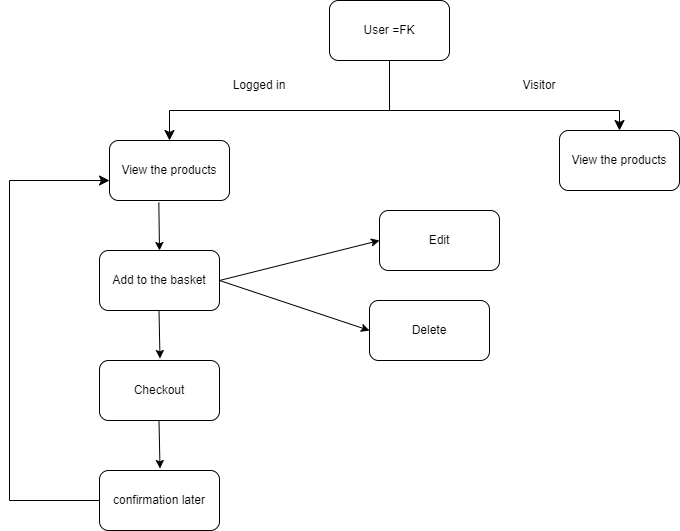

The diagram above was exported from draw.io. Its source (the exported page's mxGraphModel, read from the mxfile embedded in the PNG):
<mxGraphModel dx="794" dy="454" grid="1" gridSize="10" guides="1" tooltips="1" connect="1" arrows="1" fold="1" page="1" pageScale="1" pageWidth="850" pageHeight="1100" math="0" shadow="0">
  <root>
    <mxCell id="0" />
    <mxCell id="1" parent="0" />
    <mxCell id="EHHJ2qKN2Y3329-_5OwX-1" value="User =FK" style="rounded=1;whiteSpace=wrap;html=1;" vertex="1" parent="1">
      <mxGeometry x="330" y="30" width="120" height="60" as="geometry" />
    </mxCell>
    <mxCell id="EHHJ2qKN2Y3329-_5OwX-4" value="" style="edgeStyle=segmentEdgeStyle;endArrow=classic;html=1;curved=0;rounded=0;endSize=8;startSize=8;" edge="1" parent="1">
      <mxGeometry width="50" height="50" relative="1" as="geometry">
        <mxPoint x="390" y="140" as="sourcePoint" />
        <mxPoint x="170" y="170" as="targetPoint" />
      </mxGeometry>
    </mxCell>
    <mxCell id="EHHJ2qKN2Y3329-_5OwX-7" value="" style="endArrow=none;html=1;rounded=0;" edge="1" parent="1">
      <mxGeometry width="50" height="50" relative="1" as="geometry">
        <mxPoint x="390" y="140" as="sourcePoint" />
        <mxPoint x="390" y="90" as="targetPoint" />
      </mxGeometry>
    </mxCell>
    <mxCell id="EHHJ2qKN2Y3329-_5OwX-8" value="" style="edgeStyle=segmentEdgeStyle;endArrow=classic;html=1;curved=0;rounded=0;endSize=8;startSize=8;" edge="1" parent="1">
      <mxGeometry width="50" height="50" relative="1" as="geometry">
        <mxPoint x="390" y="140" as="sourcePoint" />
        <mxPoint x="620" y="160" as="targetPoint" />
      </mxGeometry>
    </mxCell>
    <mxCell id="EHHJ2qKN2Y3329-_5OwX-9" value="Logged in" style="text;html=1;align=center;verticalAlign=middle;whiteSpace=wrap;rounded=0;" vertex="1" parent="1">
      <mxGeometry x="230" y="100" width="60" height="30" as="geometry" />
    </mxCell>
    <mxCell id="EHHJ2qKN2Y3329-_5OwX-10" value="Visitor" style="text;html=1;align=center;verticalAlign=middle;whiteSpace=wrap;rounded=0;" vertex="1" parent="1">
      <mxGeometry x="510" y="100" width="60" height="30" as="geometry" />
    </mxCell>
    <mxCell id="EHHJ2qKN2Y3329-_5OwX-11" value="View the products" style="rounded=1;whiteSpace=wrap;html=1;" vertex="1" parent="1">
      <mxGeometry x="560" y="160" width="120" height="60" as="geometry" />
    </mxCell>
    <mxCell id="EHHJ2qKN2Y3329-_5OwX-12" value="View the products" style="rounded=1;whiteSpace=wrap;html=1;" vertex="1" parent="1">
      <mxGeometry x="110" y="170" width="120" height="60" as="geometry" />
    </mxCell>
    <mxCell id="EHHJ2qKN2Y3329-_5OwX-13" value="" style="endArrow=classic;html=1;rounded=0;exitX=0.411;exitY=1.033;exitDx=0;exitDy=0;exitPerimeter=0;" edge="1" parent="1" source="EHHJ2qKN2Y3329-_5OwX-12">
      <mxGeometry width="50" height="50" relative="1" as="geometry">
        <mxPoint x="110" y="310" as="sourcePoint" />
        <mxPoint x="160" y="280" as="targetPoint" />
      </mxGeometry>
    </mxCell>
    <mxCell id="EHHJ2qKN2Y3329-_5OwX-14" value="Add to the basket" style="rounded=1;whiteSpace=wrap;html=1;" vertex="1" parent="1">
      <mxGeometry x="100" y="280" width="120" height="60" as="geometry" />
    </mxCell>
    <mxCell id="EHHJ2qKN2Y3329-_5OwX-16" value="" style="endArrow=classic;html=1;rounded=0;exitX=0.411;exitY=1.033;exitDx=0;exitDy=0;exitPerimeter=0;" edge="1" parent="1">
      <mxGeometry width="50" height="50" relative="1" as="geometry">
        <mxPoint x="159.5" y="340" as="sourcePoint" />
        <mxPoint x="160.5" y="388" as="targetPoint" />
      </mxGeometry>
    </mxCell>
    <mxCell id="EHHJ2qKN2Y3329-_5OwX-17" value="Checkout" style="rounded=1;whiteSpace=wrap;html=1;" vertex="1" parent="1">
      <mxGeometry x="100" y="390" width="120" height="60" as="geometry" />
    </mxCell>
    <mxCell id="EHHJ2qKN2Y3329-_5OwX-18" value="" style="endArrow=classic;html=1;rounded=0;exitX=0.411;exitY=1.033;exitDx=0;exitDy=0;exitPerimeter=0;" edge="1" parent="1">
      <mxGeometry width="50" height="50" relative="1" as="geometry">
        <mxPoint x="159.5" y="450" as="sourcePoint" />
        <mxPoint x="160.5" y="498" as="targetPoint" />
      </mxGeometry>
    </mxCell>
    <mxCell id="EHHJ2qKN2Y3329-_5OwX-19" value="confirmation later" style="rounded=1;whiteSpace=wrap;html=1;" vertex="1" parent="1">
      <mxGeometry x="100" y="500" width="120" height="60" as="geometry" />
    </mxCell>
    <mxCell id="EHHJ2qKN2Y3329-_5OwX-20" value="" style="edgeStyle=segmentEdgeStyle;endArrow=classic;html=1;curved=0;rounded=0;endSize=8;startSize=8;" edge="1" parent="1">
      <mxGeometry width="50" height="50" relative="1" as="geometry">
        <mxPoint x="100" y="530" as="sourcePoint" />
        <mxPoint x="110" y="210" as="targetPoint" />
        <Array as="points">
          <mxPoint x="10" y="530" />
          <mxPoint x="10" y="210" />
        </Array>
      </mxGeometry>
    </mxCell>
    <mxCell id="EHHJ2qKN2Y3329-_5OwX-21" value="" style="endArrow=classic;html=1;rounded=0;exitX=1;exitY=0.5;exitDx=0;exitDy=0;" edge="1" parent="1" source="EHHJ2qKN2Y3329-_5OwX-14">
      <mxGeometry width="50" height="50" relative="1" as="geometry">
        <mxPoint x="330" y="320" as="sourcePoint" />
        <mxPoint x="380" y="270" as="targetPoint" />
      </mxGeometry>
    </mxCell>
    <mxCell id="EHHJ2qKN2Y3329-_5OwX-22" value="" style="endArrow=classic;html=1;rounded=0;exitX=1;exitY=0.5;exitDx=0;exitDy=0;" edge="1" parent="1">
      <mxGeometry width="50" height="50" relative="1" as="geometry">
        <mxPoint x="220" y="310" as="sourcePoint" />
        <mxPoint x="370" y="360" as="targetPoint" />
      </mxGeometry>
    </mxCell>
    <mxCell id="EHHJ2qKN2Y3329-_5OwX-23" value="Edit" style="rounded=1;whiteSpace=wrap;html=1;" vertex="1" parent="1">
      <mxGeometry x="380" y="240" width="120" height="60" as="geometry" />
    </mxCell>
    <mxCell id="EHHJ2qKN2Y3329-_5OwX-24" value="Delete" style="rounded=1;whiteSpace=wrap;html=1;" vertex="1" parent="1">
      <mxGeometry x="370" y="330" width="120" height="60" as="geometry" />
    </mxCell>
  </root>
</mxGraphModel>